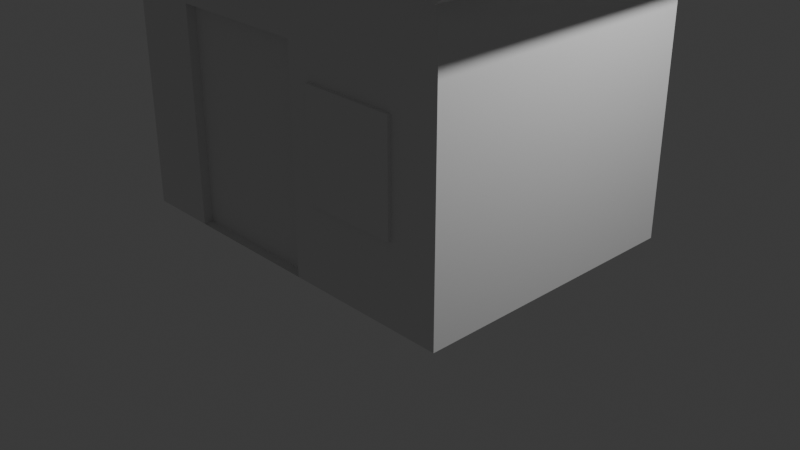 # Source: House1_beta.blend  (saved by Blender 4.2.66; exported with 4.5.12 LTS)
import bpy
from mathutils import Matrix  # noqa: F401  (used for matrix-valued properties, if any)

bpy.ops.wm.read_factory_settings(use_empty=True)
scene = bpy.context.scene
scene.name = 'Scene'

# ---- collections
col_collection = bpy.data.collections.new('Collection'); scene.collection.children.link(col_collection)

# ---- world
world_world = bpy.data.worlds.new('World'); scene.world = world_world
world_world.use_nodes = True; world_world.node_tree.nodes.clear()
_N = world_world.node_tree.nodes; _L = world_world.node_tree.links
n0 = _N.new('ShaderNodeOutputWorld'); n0.name = 'World Output'; n0.location = (300, 300)
n1 = _N.new('ShaderNodeBackground'); n1.name = 'Background'; n1.location = (10, 300)
n1.inputs[0].default_value = (0.05088, 0.05088, 0.05088, 1.0)
_L.new(n1.outputs[0], n0.inputs[0])
n0.is_active_output = True
world_world.color = (0.05088, 0.05088, 0.05088)
world_world.sun_shadow_jitter_overblur = 0.0

# ---- cameras
cam_camera = bpy.data.cameras.new('Camera')
cam_camera.clip_end = 100.0
cam_camera.ortho_scale = 7.314

# ---- lights
light_light = bpy.data.lights.new('Light', 'POINT')
light_light.energy = 1000.0
light_light.shadow_soft_size = 0.1

# ---- meshes
me_cube_001 = bpy.data.meshes.new('Cube.001')
me_cube_001.from_pydata([(-2.0, -1.5, -1.5), (-2.0, -1.5, 1.5), (-2.0, 1.5, -1.5), (-1.25, -0.7448, -1.5), (-2.0, 1.5, 1.5), (-1.25, -0.7448, 0.75), (2.0, -1.5, -1.5), (2.0, -1.5, 1.5), (2.0, 1.5, -1.5), (0.25, -0.7448, -1.5), (2.0, 1.5, 1.5), (0.25, -0.7448, 0.75), (0.0, -1.5, 3.0), (0.0, 1.5, 3.0), (0.25, -1.5, 0.75), (-1.25, -1.5, -1.5), (-1.25, -1.5, 0.75), (0.25, -1.5, -1.5)], [], [(0, 1, 4, 2), (2, 4, 10, 8), (8, 10, 7, 6), (17, 6, 7, 1, 0, 15, 16, 14), (15, 0, 2, 8, 6, 17, 9, 3), (3, 9, 17, 15), (1, 7, 12), (10, 4, 13), (3, 5, 16, 15), (5, 3, 9, 11), (11, 9, 17, 14), (5, 11, 14, 16)])
_uv = me_cube_001.uv_layers.new(name='UVMap')
_uv.uv.foreach_set('vector', [0.375, 0.0, 0.625, 0.0, 0.625, 0.25, 0.375, 0.25, 0.375, 0.25, 0.625, 0.25, 0.625, 0.5, 0.375, 0.5, 0.375, 0.5, 0.625, 0.5, 0.625, 0.75, 0.375, 0.75, 0.375, 0.8594, 0.375, 0.75, 0.625, 0.75, 0.625, 1.0, 0.375, 1.0, 0.375, 0.9531, 0.5625, 0.9531, 0.5625, 0.8594, 0.1719, 0.75, 0.125, 0.75, 0.125, 0.5, 0.375, 0.5, 0.375, 0.75, 0.2656, 0.75, 0.2656, 0.7438, 0.1719, 0.7438, 0.125, 0.5, 0.2656, 0.7438, 0.2656, 0.75, 0.1719, 0.75, 0.625, 1.0, 0.625, 0.75, 0.625, 1.0, 0.625, 0.5, 0.625, 0.25, 0.625, 0.5, 0.375, 0.25, 0.625, 0.25, 0.625, 0.06318, 0.375, 0.06318, 0.625, 0.25, 0.375, 0.25, 0.375, 0.5, 0.625, 0.5, 0.625, 0.5, 0.375, 0.5, 0.375, 0.6868, 0.625, 0.6868, 0.875, 0.5, 0.625, 0.5, 0.625, 0.6868, 0.875, 0.6868])
me_cube_001.update()
me_cube_002 = bpy.data.meshes.new('Cube.002')
me_cube_002.from_pydata([(-1.05, -1.1, 0.95), (-1.05, 1.1, 0.95), (1.05, -1.1, 0.95), (1.05, 1.1, 0.95), (-1.49e-10, -1.1, 2.0), (-1.49e-10, 1.1, 2.0), (-1.248, -1.1, 1.148), (-1.248, 1.1, 1.148), (1.248, 1.1, 1.148), (1.248, -1.1, 1.148), (-1.49e-10, -1.1, 2.396), (-1.49e-10, 1.1, 2.396)], [], [(2, 4, 5, 3), (1, 5, 4, 0), (9, 8, 11, 10), (7, 6, 10, 11), (3, 5, 11, 8), (0, 4, 10, 6), (1, 0, 6, 7), (5, 1, 7, 11), (4, 2, 9, 10), (2, 3, 8, 9)])
_uv = me_cube_002.uv_layers.new(name='UVMap')
_uv.uv.foreach_set('vector', [0.625, 0.75, 0.625, 0.75, 0.625, 0.5, 0.625, 0.5, 0.625, 0.25, 0.625, 0.25, 0.625, 0.0, 0.625, 0.0, 0.625, 0.75, 0.625, 0.5, 0.625, 0.5, 0.625, 0.75, 0.625, 0.25, 0.625, 0.0, 0.625, 0.0, 0.625, 0.25, 0.625, 0.5, 0.625, 0.5, 0.625, 0.5, 0.625, 0.5, 0.625, 0.0, 0.625, 0.0, 0.625, 0.0, 0.625, 0.0, 0.625, 0.25, 0.625, 0.0, 0.625, 0.0, 0.625, 0.25, 0.625, 0.25, 0.625, 0.25, 0.625, 0.25, 0.625, 0.25, 0.625, 0.75, 0.625, 0.75, 0.625, 0.75, 0.625, 0.75, 0.625, 0.75, 0.625, 0.5, 0.625, 0.5, 0.625, 0.75])
me_cube_002.update()
me_cube_003 = bpy.data.meshes.new('Cube.003')
me_cube_003.from_pydata([(-0.75, -0.05, -1.125), (-0.75, -0.05, 1.125), (-0.75, 0.05, -1.125), (-0.75, 0.05, 1.125), (0.75, -0.05, -1.125), (0.75, -0.05, 1.125), (0.75, 0.05, -1.125), (0.75, 0.05, 1.125)], [], [(0, 1, 3, 2), (2, 3, 7, 6), (6, 7, 5, 4), (4, 5, 1, 0), (2, 6, 4, 0), (7, 3, 1, 5)])
_uv = me_cube_003.uv_layers.new(name='UVMap')
_uv.uv.foreach_set('vector', [0.375, 0.0, 0.625, 0.0, 0.625, 0.25, 0.375, 0.25, 0.375, 0.25, 0.625, 0.25, 0.625, 0.5, 0.375, 0.5, 0.375, 0.5, 0.625, 0.5, 0.625, 0.75, 0.375, 0.75, 0.375, 0.75, 0.625, 0.75, 0.625, 1.0, 0.375, 1.0, 0.125, 0.5, 0.375, 0.5, 0.375, 0.75, 0.125, 0.75, 0.625, 0.5, 0.875, 0.5, 0.875, 0.75, 0.625, 0.75])
me_cube_003.update()
me_cube_004 = bpy.data.meshes.new('Cube.004')
me_cube_004.from_pydata([(-1.0, -1.0, -1.0), (-1.0, -1.0, 1.0), (-1.0, 1.0, -1.0), (-1.0, 1.0, 1.0), (1.0, -1.0, -1.0), (1.0, -1.0, 1.0), (1.0, 1.0, -1.0), (1.0, 1.0, 1.0)], [], [(0, 1, 3, 2), (2, 3, 7, 6), (6, 7, 5, 4), (4, 5, 1, 0), (2, 6, 4, 0), (7, 3, 1, 5)])
_uv = me_cube_004.uv_layers.new(name='UVMap')
_uv.uv.foreach_set('vector', [0.375, 0.0, 0.625, 0.0, 0.625, 0.25, 0.375, 0.25, 0.375, 0.25, 0.625, 0.25, 0.625, 0.5, 0.375, 0.5, 0.375, 0.5, 0.625, 0.5, 0.625, 0.75, 0.375, 0.75, 0.375, 0.75, 0.625, 0.75, 0.625, 1.0, 0.375, 1.0, 0.125, 0.5, 0.375, 0.5, 0.375, 0.75, 0.125, 0.75, 0.625, 0.5, 0.875, 0.5, 0.875, 0.75, 0.625, 0.75])
me_cube_004.update()

# ---- objects
ob_light = bpy.data.objects.new('Light', light_light)
ob_camera = bpy.data.objects.new('Camera', cam_camera)
ob_cube = bpy.data.objects.new('Cube', me_cube_001)
ob_roof = bpy.data.objects.new('Roof', me_cube_002)
ob_door = bpy.data.objects.new('Door', me_cube_003)
ob_window = bpy.data.objects.new('Window', me_cube_004)

# ---- transforms, parenting, visibility, modifiers, constraints
ob_light.location = (4.076, 1.005, 5.904)
ob_light.rotation_euler = (0.6503, 0.05522, 1.866)
ob_light.lock_rotations_4d = False
ob_light.empty_display_type = 'ARROWS'
ob_light.color = (0.0, 0.0, 0.0, 0.0)
ob_light.lineart.crease_threshold = 0.0
ob_camera.location = (7.359, -6.926, 4.958)
ob_camera.rotation_euler = (1.109, 0.0, 0.8149)
ob_camera.lock_rotations_4d = False
ob_camera.empty_display_type = 'ARROWS'
ob_camera.color = (0.0, 0.0, 0.0, 0.0)
ob_camera.display_type = 'WIRE'
ob_camera.lineart.crease_threshold = 0.0
ob_cube.location = (0.0, 0.0, 1.5)
ob_roof.location = (0.0, 0.0, 1.5)
ob_roof.scale = (2.0, 1.5, 1.5)
ob_door.location = (-0.5, -1.35, 1.125)
ob_window.location = (1.001, -1.487, 1.387)
ob_window.scale = (0.5, 0.05, 0.55)

# ---- collection membership
col_collection.objects.link(ob_light)
col_collection.objects.link(ob_camera)
col_collection.objects.link(ob_cube)
col_collection.objects.link(ob_roof)
col_collection.objects.link(ob_door)
col_collection.objects.link(ob_window)

# ---- scene / render settings (as saved in the file)
scene.camera = ob_camera
scene.frame_start = 1; scene.frame_end = 250; scene.frame_set(2)
scene.render.engine = 'BLENDER_EEVEE_NEXT'
bpy.context.view_layer.update()
